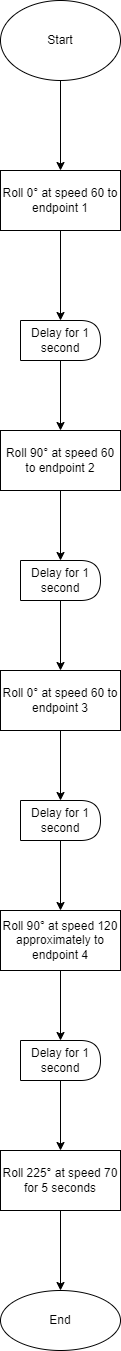

The diagram above was exported from draw.io. Its source (the exported page's mxGraphModel, read from the mxfile embedded in the PNG):
<mxGraphModel dx="1038" dy="513" grid="1" gridSize="10" guides="1" tooltips="1" connect="1" arrows="1" fold="1" page="1" pageScale="1" pageWidth="850" pageHeight="1100" math="0" shadow="0">
  <root>
    <mxCell id="0" />
    <mxCell id="1" parent="0" />
    <mxCell id="8gyZaCitWc2kZzxZYKpu-5" value="" style="edgeStyle=orthogonalEdgeStyle;rounded=0;orthogonalLoop=1;jettySize=auto;html=1;" parent="1" source="8gyZaCitWc2kZzxZYKpu-1" target="8gyZaCitWc2kZzxZYKpu-4" edge="1">
      <mxGeometry relative="1" as="geometry" />
    </mxCell>
    <mxCell id="8gyZaCitWc2kZzxZYKpu-1" value="Start" style="ellipse;whiteSpace=wrap;html=1;" parent="1" vertex="1">
      <mxGeometry x="360" y="230" width="120" height="80" as="geometry" />
    </mxCell>
    <mxCell id="8gyZaCitWc2kZzxZYKpu-10" value="" style="edgeStyle=orthogonalEdgeStyle;rounded=0;orthogonalLoop=1;jettySize=auto;html=1;" parent="1" source="8gyZaCitWc2kZzxZYKpu-4" target="8gyZaCitWc2kZzxZYKpu-8" edge="1">
      <mxGeometry relative="1" as="geometry" />
    </mxCell>
    <mxCell id="8gyZaCitWc2kZzxZYKpu-4" value="Roll 0° at speed 60 to endpoint 1" style="whiteSpace=wrap;html=1;" parent="1" vertex="1">
      <mxGeometry x="360" y="400" width="120" height="60" as="geometry" />
    </mxCell>
    <mxCell id="8gyZaCitWc2kZzxZYKpu-12" value="" style="edgeStyle=orthogonalEdgeStyle;rounded=0;orthogonalLoop=1;jettySize=auto;html=1;" parent="1" source="8gyZaCitWc2kZzxZYKpu-8" target="8gyZaCitWc2kZzxZYKpu-11" edge="1">
      <mxGeometry relative="1" as="geometry" />
    </mxCell>
    <mxCell id="8gyZaCitWc2kZzxZYKpu-8" value="Delay for 1 second" style="shape=delay;whiteSpace=wrap;html=1;" parent="1" vertex="1">
      <mxGeometry x="380" y="550" width="80" height="40" as="geometry" />
    </mxCell>
    <mxCell id="8gyZaCitWc2kZzxZYKpu-14" value="" style="edgeStyle=orthogonalEdgeStyle;rounded=0;orthogonalLoop=1;jettySize=auto;html=1;" parent="1" source="8gyZaCitWc2kZzxZYKpu-11" target="8gyZaCitWc2kZzxZYKpu-13" edge="1">
      <mxGeometry relative="1" as="geometry" />
    </mxCell>
    <mxCell id="8gyZaCitWc2kZzxZYKpu-11" value="Roll 90° at speed 60 to endpoint 2" style="whiteSpace=wrap;html=1;" parent="1" vertex="1">
      <mxGeometry x="360" y="660" width="120" height="60" as="geometry" />
    </mxCell>
    <mxCell id="8gyZaCitWc2kZzxZYKpu-16" value="" style="edgeStyle=orthogonalEdgeStyle;rounded=0;orthogonalLoop=1;jettySize=auto;html=1;" parent="1" source="8gyZaCitWc2kZzxZYKpu-13" target="8gyZaCitWc2kZzxZYKpu-15" edge="1">
      <mxGeometry relative="1" as="geometry" />
    </mxCell>
    <mxCell id="8gyZaCitWc2kZzxZYKpu-13" value="Delay for 1 second" style="shape=delay;whiteSpace=wrap;html=1;" parent="1" vertex="1">
      <mxGeometry x="380" y="790" width="80" height="40" as="geometry" />
    </mxCell>
    <mxCell id="8gyZaCitWc2kZzxZYKpu-18" value="" style="edgeStyle=orthogonalEdgeStyle;rounded=0;orthogonalLoop=1;jettySize=auto;html=1;" parent="1" source="8gyZaCitWc2kZzxZYKpu-15" target="8gyZaCitWc2kZzxZYKpu-17" edge="1">
      <mxGeometry relative="1" as="geometry" />
    </mxCell>
    <mxCell id="8gyZaCitWc2kZzxZYKpu-15" value="Roll 0° at speed 60 to endpoint 3&lt;span style=&quot;color: rgba(0, 0, 0, 0); font-family: monospace; font-size: 0px; text-align: start;&quot;&gt;%3CmxGraphModel%3E%3Croot%3E%3CmxCell%20id%3D%220%22%2F%3E%3CmxCell%20id%3D%221%22%20parent%3D%220%22%2F%3E%3CmxCell%20id%3D%222%22%20value%3D%22Delay%20for%201%20second%22%20style%3D%22shape%3Ddelay%3BwhiteSpace%3Dwrap%3Bhtml%3D1%3B%22%20vertex%3D%221%22%20parent%3D%221%22%3E%3CmxGeometry%20x%3D%22380%22%20y%3D%22550%22%20width%3D%2280%22%20height%3D%2240%22%20as%3D%22geometry%22%2F%3E%3C%2FmxCell%3E%3C%2Froot%3E%3C%2FmxGraphModel%3E&lt;/span&gt;" style="whiteSpace=wrap;html=1;" parent="1" vertex="1">
      <mxGeometry x="360" y="900" width="120" height="60" as="geometry" />
    </mxCell>
    <mxCell id="8gyZaCitWc2kZzxZYKpu-20" value="" style="edgeStyle=orthogonalEdgeStyle;rounded=0;orthogonalLoop=1;jettySize=auto;html=1;" parent="1" source="8gyZaCitWc2kZzxZYKpu-17" target="8gyZaCitWc2kZzxZYKpu-19" edge="1">
      <mxGeometry relative="1" as="geometry" />
    </mxCell>
    <mxCell id="8gyZaCitWc2kZzxZYKpu-17" value="Delay for 1 second" style="shape=delay;whiteSpace=wrap;html=1;" parent="1" vertex="1">
      <mxGeometry x="380" y="1030" width="80" height="40" as="geometry" />
    </mxCell>
    <mxCell id="8gyZaCitWc2kZzxZYKpu-22" value="" style="edgeStyle=orthogonalEdgeStyle;rounded=0;orthogonalLoop=1;jettySize=auto;html=1;" parent="1" source="8gyZaCitWc2kZzxZYKpu-19" target="8gyZaCitWc2kZzxZYKpu-21" edge="1">
      <mxGeometry relative="1" as="geometry" />
    </mxCell>
    <mxCell id="8gyZaCitWc2kZzxZYKpu-19" value="Roll 90° at speed 120 approximately to endpoint 4" style="whiteSpace=wrap;html=1;" parent="1" vertex="1">
      <mxGeometry x="360" y="1140" width="120" height="60" as="geometry" />
    </mxCell>
    <mxCell id="8gyZaCitWc2kZzxZYKpu-24" value="" style="edgeStyle=orthogonalEdgeStyle;rounded=0;orthogonalLoop=1;jettySize=auto;html=1;" parent="1" source="8gyZaCitWc2kZzxZYKpu-21" target="8gyZaCitWc2kZzxZYKpu-23" edge="1">
      <mxGeometry relative="1" as="geometry" />
    </mxCell>
    <mxCell id="8gyZaCitWc2kZzxZYKpu-21" value="Delay for 1 second" style="shape=delay;whiteSpace=wrap;html=1;" parent="1" vertex="1">
      <mxGeometry x="380" y="1270" width="80" height="40" as="geometry" />
    </mxCell>
    <mxCell id="8gyZaCitWc2kZzxZYKpu-27" value="" style="edgeStyle=orthogonalEdgeStyle;rounded=0;orthogonalLoop=1;jettySize=auto;html=1;" parent="1" source="8gyZaCitWc2kZzxZYKpu-23" target="8gyZaCitWc2kZzxZYKpu-26" edge="1">
      <mxGeometry relative="1" as="geometry" />
    </mxCell>
    <mxCell id="8gyZaCitWc2kZzxZYKpu-23" value="Roll 225° at speed 70 for 5 seconds&lt;span style=&quot;color: rgba(0, 0, 0, 0); font-family: monospace; font-size: 0px; text-align: start;&quot;&gt;%3CmxGraphModel%3E%3Croot%3E%3CmxCell%20id%3D%220%22%2F%3E%3CmxCell%20id%3D%221%22%20parent%3D%220%22%2F%3E%3CmxCell%20id%3D%222%22%20value%3D%22Delay%20for%201%20second%22%20style%3D%22shape%3Ddelay%3BwhiteSpace%3Dwrap%3Bhtml%3D1%3B%22%20vertex%3D%221%22%20parent%3D%221%22%3E%3CmxGeometry%20x%3D%22380%22%20y%3D%221030%22%20width%3D%2280%22%20height%3D%2240%22%20as%3D%22geometry%22%2F%3E%3C%2FmxCell%3E%3C%2Froot%3E%3C%2FmxGraphModel%3E&lt;/span&gt;" style="whiteSpace=wrap;html=1;" parent="1" vertex="1">
      <mxGeometry x="360" y="1380" width="120" height="60" as="geometry" />
    </mxCell>
    <mxCell id="8gyZaCitWc2kZzxZYKpu-26" value="End" style="ellipse;whiteSpace=wrap;html=1;" parent="1" vertex="1">
      <mxGeometry x="360" y="1520" width="120" height="60" as="geometry" />
    </mxCell>
  </root>
</mxGraphModel>